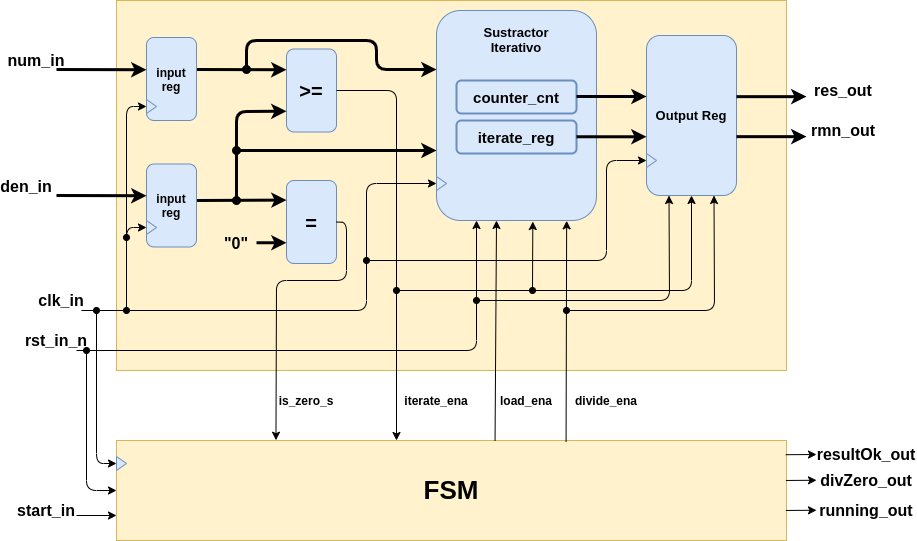

The diagram above was exported from draw.io. Its source (the exported page's mxGraphModel, read from the mxfile embedded in the PNG):
<mxGraphModel dx="1338" dy="1997" grid="1" gridSize="10" guides="1" tooltips="1" connect="1" arrows="1" fold="1" page="1" pageScale="1" pageWidth="827" pageHeight="1169" math="0" shadow="0">
  <root>
    <mxCell id="0" />
    <mxCell id="1" parent="0" />
    <mxCell id="wsad7hU_u0NOVcSZ6Bdz-1" value="&amp;lt;" style="rounded=0;whiteSpace=wrap;html=1;fillColor=#fff2cc;strokeColor=#d6b656;" parent="1" vertex="1">
      <mxGeometry x="120" y="-70" width="670" height="370" as="geometry" />
    </mxCell>
    <mxCell id="wsad7hU_u0NOVcSZ6Bdz-5" value="&lt;font style=&quot;font-size: 16px&quot;&gt;&lt;b&gt;clk_in&lt;/b&gt;&lt;/font&gt;" style="text;html=1;strokeColor=none;fillColor=none;align=center;verticalAlign=middle;whiteSpace=wrap;rounded=0;" parent="1" vertex="1">
      <mxGeometry x="45" y="220" width="40" height="20" as="geometry" />
    </mxCell>
    <mxCell id="wsad7hU_u0NOVcSZ6Bdz-11" value="" style="rounded=1;whiteSpace=wrap;html=1;fillColor=#dae8fc;strokeColor=#6c8ebf;" parent="1" vertex="1">
      <mxGeometry x="440" y="-60" width="160" height="210" as="geometry" />
    </mxCell>
    <mxCell id="wsad7hU_u0NOVcSZ6Bdz-19" value="&lt;font style=&quot;font-size: 16px&quot;&gt;&lt;b&gt;rst_in_n&lt;br&gt;&lt;/b&gt;&lt;/font&gt;" style="text;html=1;strokeColor=none;fillColor=none;align=center;verticalAlign=middle;whiteSpace=wrap;rounded=0;" parent="1" vertex="1">
      <mxGeometry x="20" y="260" width="80" height="20" as="geometry" />
    </mxCell>
    <mxCell id="wsad7hU_u0NOVcSZ6Bdz-26" value="" style="triangle;whiteSpace=wrap;html=1;fillColor=#dae8fc;strokeColor=#6c8ebf;" parent="1" vertex="1">
      <mxGeometry x="440" y="106" width="10" height="14" as="geometry" />
    </mxCell>
    <mxCell id="akLisMP6t6g6D5X6pqiV-1" value="&lt;b&gt;&lt;font style=&quot;font-size: 26px&quot;&gt;FSM&lt;/font&gt;&lt;/b&gt;" style="rounded=0;whiteSpace=wrap;html=1;fillColor=#fff2cc;strokeColor=#d6b656;" parent="1" vertex="1">
      <mxGeometry x="120" y="370" width="670" height="100" as="geometry" />
    </mxCell>
    <mxCell id="akLisMP6t6g6D5X6pqiV-3" value="&lt;font style=&quot;font-size: 16px&quot;&gt;&lt;b&gt;num_in&lt;/b&gt;&lt;/font&gt;" style="text;html=1;strokeColor=none;fillColor=none;align=center;verticalAlign=middle;whiteSpace=wrap;rounded=0;" parent="1" vertex="1">
      <mxGeometry x="20" y="-20" width="40" height="20" as="geometry" />
    </mxCell>
    <mxCell id="akLisMP6t6g6D5X6pqiV-4" value="&lt;font style=&quot;font-size: 16px&quot;&gt;&lt;b&gt;den_in&lt;br&gt;&lt;/b&gt;&lt;/font&gt;" style="text;html=1;strokeColor=none;fillColor=none;align=center;verticalAlign=middle;whiteSpace=wrap;rounded=0;" parent="1" vertex="1">
      <mxGeometry x="10" y="106" width="40" height="20" as="geometry" />
    </mxCell>
    <mxCell id="akLisMP6t6g6D5X6pqiV-5" value="&lt;font style=&quot;font-size: 16px&quot;&gt;&lt;b&gt;start_in&lt;/b&gt;&lt;/font&gt;" style="text;html=1;strokeColor=none;fillColor=none;align=center;verticalAlign=middle;whiteSpace=wrap;rounded=0;" parent="1" vertex="1">
      <mxGeometry x="30" y="430" width="40" height="20" as="geometry" />
    </mxCell>
    <mxCell id="akLisMP6t6g6D5X6pqiV-7" value="&lt;font style=&quot;font-size: 20px&quot;&gt;&lt;b&gt;=&lt;/b&gt;&lt;/font&gt;" style="rounded=1;whiteSpace=wrap;html=1;fillColor=#dae8fc;strokeColor=#6c8ebf;" parent="1" vertex="1">
      <mxGeometry x="290" y="110" width="50" height="83" as="geometry" />
    </mxCell>
    <mxCell id="akLisMP6t6g6D5X6pqiV-9" value="&lt;font style=&quot;font-size: 16px&quot;&gt;&lt;b&gt;&quot;0&quot;&lt;br&gt;&lt;/b&gt;&lt;/font&gt;" style="text;html=1;strokeColor=none;fillColor=none;align=center;verticalAlign=middle;whiteSpace=wrap;rounded=0;" parent="1" vertex="1">
      <mxGeometry x="220" y="160" width="40" height="25" as="geometry" />
    </mxCell>
    <mxCell id="akLisMP6t6g6D5X6pqiV-17" value="&lt;span style=&quot;font-size: 20px&quot;&gt;&lt;b&gt;&amp;gt;=&lt;/b&gt;&lt;/span&gt;" style="rounded=1;whiteSpace=wrap;html=1;fillColor=#dae8fc;strokeColor=#6c8ebf;" parent="1" vertex="1">
      <mxGeometry x="290" y="-21.5" width="50" height="83" as="geometry" />
    </mxCell>
    <mxCell id="akLisMP6t6g6D5X6pqiV-21" value="" style="endArrow=classic;html=1;strokeWidth=3;" parent="1" edge="1">
      <mxGeometry width="50" height="50" relative="1" as="geometry">
        <mxPoint x="200" y="130" as="sourcePoint" />
        <mxPoint x="290" y="129.57999999999998" as="targetPoint" />
      </mxGeometry>
    </mxCell>
    <mxCell id="akLisMP6t6g6D5X6pqiV-22" value="" style="endArrow=classic;html=1;strokeWidth=3;" parent="1" edge="1">
      <mxGeometry width="50" height="50" relative="1" as="geometry">
        <mxPoint x="260" y="172.26" as="sourcePoint" />
        <mxPoint x="290" y="172.26" as="targetPoint" />
        <Array as="points">
          <mxPoint x="280" y="172.26" />
        </Array>
      </mxGeometry>
    </mxCell>
    <mxCell id="akLisMP6t6g6D5X6pqiV-32" value="" style="endArrow=classic;html=1;strokeWidth=3;entryX=0;entryY=0.25;entryDx=0;entryDy=0;" parent="1" target="akLisMP6t6g6D5X6pqiV-17" edge="1">
      <mxGeometry width="50" height="50" relative="1" as="geometry">
        <mxPoint x="200" y="-1" as="sourcePoint" />
        <mxPoint x="290" y="39.99999999999993" as="targetPoint" />
      </mxGeometry>
    </mxCell>
    <mxCell id="akLisMP6t6g6D5X6pqiV-36" value="" style="endArrow=classic;html=1;strokeWidth=3;startArrow=oval;startFill=1;" parent="1" edge="1">
      <mxGeometry width="50" height="50" relative="1" as="geometry">
        <mxPoint x="240" y="80" as="sourcePoint" />
        <mxPoint x="440" y="80" as="targetPoint" />
      </mxGeometry>
    </mxCell>
    <mxCell id="akLisMP6t6g6D5X6pqiV-37" value="" style="endArrow=classic;html=1;strokeWidth=3;startArrow=oval;startFill=1;" parent="1" edge="1">
      <mxGeometry width="50" height="50" relative="1" as="geometry">
        <mxPoint x="250" y="-1" as="sourcePoint" />
        <mxPoint x="440" y="-1" as="targetPoint" />
        <Array as="points">
          <mxPoint x="250" y="-30" />
          <mxPoint x="380" y="-30" />
          <mxPoint x="380" y="-1" />
        </Array>
      </mxGeometry>
    </mxCell>
    <mxCell id="akLisMP6t6g6D5X6pqiV-39" value="" style="endArrow=classic;html=1;strokeWidth=3;entryX=0;entryY=0.75;entryDx=0;entryDy=0;startArrow=oval;startFill=1;" parent="1" target="akLisMP6t6g6D5X6pqiV-17" edge="1">
      <mxGeometry width="50" height="50" relative="1" as="geometry">
        <mxPoint x="240" y="130" as="sourcePoint" />
        <mxPoint x="280" y="40" as="targetPoint" />
        <Array as="points">
          <mxPoint x="240" y="41" />
        </Array>
      </mxGeometry>
    </mxCell>
    <mxCell id="akLisMP6t6g6D5X6pqiV-40" value="" style="endArrow=classic;html=1;strokeWidth=1;exitX=1;exitY=0.5;exitDx=0;exitDy=0;entryX=0.238;entryY=-0.003;entryDx=0;entryDy=0;entryPerimeter=0;" parent="1" source="akLisMP6t6g6D5X6pqiV-7" target="akLisMP6t6g6D5X6pqiV-1" edge="1">
      <mxGeometry width="50" height="50" relative="1" as="geometry">
        <mxPoint x="410" y="250" as="sourcePoint" />
        <mxPoint x="280" y="360" as="targetPoint" />
        <Array as="points">
          <mxPoint x="350" y="152" />
          <mxPoint x="350" y="210" />
          <mxPoint x="280" y="210" />
        </Array>
      </mxGeometry>
    </mxCell>
    <mxCell id="akLisMP6t6g6D5X6pqiV-41" value="&lt;font&gt;&lt;b&gt;&lt;font style=&quot;font-size: 12px&quot;&gt;is_zero_s&lt;/font&gt;&lt;br style=&quot;font-size: 11px&quot;&gt;&lt;/b&gt;&lt;/font&gt;" style="text;html=1;strokeColor=none;fillColor=none;align=center;verticalAlign=middle;whiteSpace=wrap;rounded=0;rotation=0;fontSize=11;" parent="1" vertex="1">
      <mxGeometry x="270" y="320" width="80" height="20" as="geometry" />
    </mxCell>
    <mxCell id="akLisMP6t6g6D5X6pqiV-42" value="" style="endArrow=classic;html=1;strokeWidth=1;exitX=1;exitY=0.5;exitDx=0;exitDy=0;" parent="1" source="akLisMP6t6g6D5X6pqiV-17" edge="1">
      <mxGeometry width="50" height="50" relative="1" as="geometry">
        <mxPoint x="420" y="270" as="sourcePoint" />
        <mxPoint x="400" y="370" as="targetPoint" />
        <Array as="points">
          <mxPoint x="400" y="20" />
        </Array>
      </mxGeometry>
    </mxCell>
    <mxCell id="akLisMP6t6g6D5X6pqiV-45" value="&lt;font&gt;&lt;b&gt;&lt;font style=&quot;font-size: 12px&quot;&gt;iterate_ena&lt;/font&gt;&lt;br style=&quot;font-size: 11px&quot;&gt;&lt;/b&gt;&lt;/font&gt;" style="text;html=1;strokeColor=none;fillColor=none;align=center;verticalAlign=middle;whiteSpace=wrap;rounded=0;rotation=0;fontSize=11;" parent="1" vertex="1">
      <mxGeometry x="400" y="320" width="80" height="20" as="geometry" />
    </mxCell>
    <mxCell id="akLisMP6t6g6D5X6pqiV-47" value="" style="endArrow=classic;html=1;strokeWidth=1;fontSize=11;entryX=0;entryY=0.5;entryDx=0;entryDy=0;exitX=1;exitY=1;exitDx=0;exitDy=0;" parent="1" source="wsad7hU_u0NOVcSZ6Bdz-5" target="wsad7hU_u0NOVcSZ6Bdz-26" edge="1">
      <mxGeometry width="50" height="50" relative="1" as="geometry">
        <mxPoint x="180" y="240" as="sourcePoint" />
        <mxPoint x="430" y="113" as="targetPoint" />
        <Array as="points">
          <mxPoint x="370" y="240" />
          <mxPoint x="370" y="113" />
        </Array>
      </mxGeometry>
    </mxCell>
    <mxCell id="akLisMP6t6g6D5X6pqiV-48" value="" style="endArrow=classic;html=1;strokeWidth=1;fontSize=11;entryX=0;entryY=0.5;entryDx=0;entryDy=0;startArrow=oval;startFill=1;" parent="1" target="akLisMP6t6g6D5X6pqiV-72" edge="1">
      <mxGeometry width="50" height="50" relative="1" as="geometry">
        <mxPoint x="100" y="240" as="sourcePoint" />
        <mxPoint x="200" y="350" as="targetPoint" />
        <Array as="points">
          <mxPoint x="100" y="393" />
        </Array>
      </mxGeometry>
    </mxCell>
    <mxCell id="akLisMP6t6g6D5X6pqiV-49" value="" style="endArrow=classic;html=1;strokeWidth=1;fontSize=11;entryX=0.25;entryY=1;entryDx=0;entryDy=0;exitX=0.75;exitY=1;exitDx=0;exitDy=0;" parent="1" source="wsad7hU_u0NOVcSZ6Bdz-19" target="wsad7hU_u0NOVcSZ6Bdz-11" edge="1">
      <mxGeometry width="50" height="50" relative="1" as="geometry">
        <mxPoint x="200" y="270" as="sourcePoint" />
        <mxPoint x="230" y="250" as="targetPoint" />
        <Array as="points">
          <mxPoint x="480" y="280" />
        </Array>
      </mxGeometry>
    </mxCell>
    <mxCell id="akLisMP6t6g6D5X6pqiV-50" value="" style="endArrow=classic;html=1;strokeWidth=1;fontSize=11;entryX=0;entryY=0.5;entryDx=0;entryDy=0;startArrow=oval;startFill=1;" parent="1" target="akLisMP6t6g6D5X6pqiV-1" edge="1">
      <mxGeometry width="50" height="50" relative="1" as="geometry">
        <mxPoint x="90" y="280" as="sourcePoint" />
        <mxPoint x="170" y="340" as="targetPoint" />
        <Array as="points">
          <mxPoint x="90" y="420" />
        </Array>
      </mxGeometry>
    </mxCell>
    <mxCell id="akLisMP6t6g6D5X6pqiV-51" value="" style="endArrow=classic;html=1;strokeWidth=1;fontSize=11;entryX=0.375;entryY=1;entryDx=0;entryDy=0;entryPerimeter=0;exitX=0.565;exitY=0.001;exitDx=0;exitDy=0;exitPerimeter=0;" parent="1" source="akLisMP6t6g6D5X6pqiV-1" target="wsad7hU_u0NOVcSZ6Bdz-11" edge="1">
      <mxGeometry width="50" height="50" relative="1" as="geometry">
        <mxPoint x="500" y="350" as="sourcePoint" />
        <mxPoint x="520" y="170" as="targetPoint" />
      </mxGeometry>
    </mxCell>
    <mxCell id="akLisMP6t6g6D5X6pqiV-52" value="&lt;font&gt;&lt;b&gt;&lt;font style=&quot;font-size: 12px&quot;&gt;load_ena&lt;/font&gt;&lt;br style=&quot;font-size: 11px&quot;&gt;&lt;/b&gt;&lt;/font&gt;" style="text;html=1;strokeColor=none;fillColor=none;align=center;verticalAlign=middle;whiteSpace=wrap;rounded=0;rotation=0;fontSize=11;" parent="1" vertex="1">
      <mxGeometry x="490" y="320" width="80" height="20" as="geometry" />
    </mxCell>
    <mxCell id="akLisMP6t6g6D5X6pqiV-53" value="" style="endArrow=classic;html=1;strokeWidth=1;fontSize=11;entryX=0.375;entryY=1;entryDx=0;entryDy=0;entryPerimeter=0;exitX=0.671;exitY=0.014;exitDx=0;exitDy=0;exitPerimeter=0;" parent="1" source="akLisMP6t6g6D5X6pqiV-1" edge="1">
      <mxGeometry width="50" height="50" relative="1" as="geometry">
        <mxPoint x="570" y="360" as="sourcePoint" />
        <mxPoint x="570.16" y="150.3" as="targetPoint" />
      </mxGeometry>
    </mxCell>
    <mxCell id="akLisMP6t6g6D5X6pqiV-55" value="&lt;font&gt;&lt;b&gt;&lt;font style=&quot;font-size: 12px&quot;&gt;divide_ena&lt;/font&gt;&lt;br style=&quot;font-size: 11px&quot;&gt;&lt;/b&gt;&lt;/font&gt;" style="text;html=1;strokeColor=none;fillColor=none;align=center;verticalAlign=middle;whiteSpace=wrap;rounded=0;rotation=0;fontSize=11;" parent="1" vertex="1">
      <mxGeometry x="570" y="320" width="80" height="20" as="geometry" />
    </mxCell>
    <mxCell id="akLisMP6t6g6D5X6pqiV-59" value="&lt;b&gt;&lt;font style=&quot;font-size: 13px&quot;&gt;Sustractor Iterativo&lt;/font&gt;&lt;/b&gt;" style="text;html=1;strokeColor=none;fillColor=none;align=center;verticalAlign=middle;whiteSpace=wrap;rounded=0;fontSize=11;" parent="1" vertex="1">
      <mxGeometry x="485" y="-41.5" width="70" height="20" as="geometry" />
    </mxCell>
    <mxCell id="akLisMP6t6g6D5X6pqiV-60" value="&lt;font style=&quot;font-size: 15px&quot;&gt;&lt;b&gt;counter_cnt&lt;/b&gt;&lt;/font&gt;" style="rounded=1;whiteSpace=wrap;html=1;fillColor=#dae8fc;strokeColor=#6c8ebf;strokeWidth=2;" parent="1" vertex="1">
      <mxGeometry x="460" y="10" width="120" height="33" as="geometry" />
    </mxCell>
    <mxCell id="akLisMP6t6g6D5X6pqiV-61" value="&lt;font style=&quot;font-size: 15px&quot;&gt;&lt;b&gt;iterate_reg&lt;/b&gt;&lt;/font&gt;" style="rounded=1;whiteSpace=wrap;html=1;fillColor=#dae8fc;strokeColor=#6c8ebf;strokeWidth=2;" parent="1" vertex="1">
      <mxGeometry x="460" y="50" width="120" height="33" as="geometry" />
    </mxCell>
    <mxCell id="akLisMP6t6g6D5X6pqiV-62" value="&lt;font size=&quot;1&quot;&gt;&lt;b style=&quot;font-size: 13px&quot;&gt;Output Reg&lt;/b&gt;&lt;/font&gt;" style="rounded=1;whiteSpace=wrap;html=1;fillColor=#dae8fc;strokeColor=#6c8ebf;" parent="1" vertex="1">
      <mxGeometry x="650" y="-35" width="90" height="160" as="geometry" />
    </mxCell>
    <mxCell id="akLisMP6t6g6D5X6pqiV-63" value="" style="endArrow=classic;html=1;strokeWidth=3;startArrow=none;startFill=0;" parent="1" edge="1">
      <mxGeometry width="50" height="50" relative="1" as="geometry">
        <mxPoint x="580" y="26" as="sourcePoint" />
        <mxPoint x="650" y="26" as="targetPoint" />
      </mxGeometry>
    </mxCell>
    <mxCell id="akLisMP6t6g6D5X6pqiV-64" value="" style="endArrow=classic;html=1;strokeWidth=3;startArrow=none;startFill=0;" parent="1" edge="1">
      <mxGeometry width="50" height="50" relative="1" as="geometry">
        <mxPoint x="580" y="66.26" as="sourcePoint" />
        <mxPoint x="650" y="66.26" as="targetPoint" />
      </mxGeometry>
    </mxCell>
    <mxCell id="akLisMP6t6g6D5X6pqiV-65" value="" style="triangle;whiteSpace=wrap;html=1;fillColor=#dae8fc;strokeColor=#6c8ebf;" parent="1" vertex="1">
      <mxGeometry x="650" y="83" width="10" height="14" as="geometry" />
    </mxCell>
    <mxCell id="akLisMP6t6g6D5X6pqiV-66" value="" style="endArrow=classic;html=1;strokeWidth=1;fontSize=11;entryX=0;entryY=0.5;entryDx=0;entryDy=0;startArrow=oval;startFill=1;" parent="1" target="akLisMP6t6g6D5X6pqiV-65" edge="1">
      <mxGeometry width="50" height="50" relative="1" as="geometry">
        <mxPoint x="370" y="190" as="sourcePoint" />
        <mxPoint x="620" y="160" as="targetPoint" />
        <Array as="points">
          <mxPoint x="610" y="190" />
          <mxPoint x="610" y="90" />
        </Array>
      </mxGeometry>
    </mxCell>
    <mxCell id="akLisMP6t6g6D5X6pqiV-67" value="" style="endArrow=classic;html=1;strokeWidth=1;fontSize=11;entryX=0.25;entryY=1;entryDx=0;entryDy=0;startArrow=oval;startFill=1;" parent="1" target="akLisMP6t6g6D5X6pqiV-62" edge="1">
      <mxGeometry width="50" height="50" relative="1" as="geometry">
        <mxPoint x="480" y="230" as="sourcePoint" />
        <mxPoint x="670" y="200" as="targetPoint" />
        <Array as="points">
          <mxPoint x="673" y="230" />
        </Array>
      </mxGeometry>
    </mxCell>
    <mxCell id="akLisMP6t6g6D5X6pqiV-69" value="" style="endArrow=classic;html=1;strokeWidth=1;fontSize=11;entryX=0.5;entryY=1;entryDx=0;entryDy=0;startArrow=oval;startFill=1;" parent="1" target="akLisMP6t6g6D5X6pqiV-62" edge="1">
      <mxGeometry width="50" height="50" relative="1" as="geometry">
        <mxPoint x="400" y="220" as="sourcePoint" />
        <mxPoint x="690" y="160" as="targetPoint" />
        <Array as="points">
          <mxPoint x="695" y="220" />
        </Array>
      </mxGeometry>
    </mxCell>
    <mxCell id="akLisMP6t6g6D5X6pqiV-70" value="" style="endArrow=classic;html=1;strokeWidth=1;fontSize=11;entryX=0.75;entryY=1;entryDx=0;entryDy=0;startArrow=oval;startFill=1;" parent="1" target="akLisMP6t6g6D5X6pqiV-62" edge="1">
      <mxGeometry width="50" height="50" relative="1" as="geometry">
        <mxPoint x="570" y="240" as="sourcePoint" />
        <mxPoint x="740" y="200" as="targetPoint" />
        <Array as="points">
          <mxPoint x="718" y="240" />
        </Array>
      </mxGeometry>
    </mxCell>
    <mxCell id="akLisMP6t6g6D5X6pqiV-71" value="" style="endArrow=classic;html=1;strokeWidth=1;fontSize=11;entryX=0.602;entryY=1.005;entryDx=0;entryDy=0;entryPerimeter=0;startArrow=oval;startFill=1;" parent="1" target="wsad7hU_u0NOVcSZ6Bdz-11" edge="1">
      <mxGeometry width="50" height="50" relative="1" as="geometry">
        <mxPoint x="536" y="220" as="sourcePoint" />
        <mxPoint x="560" y="170" as="targetPoint" />
      </mxGeometry>
    </mxCell>
    <mxCell id="akLisMP6t6g6D5X6pqiV-72" value="" style="triangle;whiteSpace=wrap;html=1;fillColor=#dae8fc;strokeColor=#6c8ebf;" parent="1" vertex="1">
      <mxGeometry x="120" y="386" width="10" height="14" as="geometry" />
    </mxCell>
    <mxCell id="akLisMP6t6g6D5X6pqiV-73" value="" style="endArrow=classic;html=1;strokeWidth=3;startArrow=none;startFill=0;" parent="1" edge="1">
      <mxGeometry width="50" height="50" relative="1" as="geometry">
        <mxPoint x="740" y="26.159999999999773" as="sourcePoint" />
        <mxPoint x="810" y="26.159999999999773" as="targetPoint" />
      </mxGeometry>
    </mxCell>
    <mxCell id="akLisMP6t6g6D5X6pqiV-74" value="" style="endArrow=classic;html=1;strokeWidth=3;startArrow=none;startFill=0;" parent="1" edge="1">
      <mxGeometry width="50" height="50" relative="1" as="geometry">
        <mxPoint x="740" y="66.15999999999985" as="sourcePoint" />
        <mxPoint x="810" y="66.15999999999985" as="targetPoint" />
      </mxGeometry>
    </mxCell>
    <mxCell id="akLisMP6t6g6D5X6pqiV-75" value="" style="endArrow=classic;html=1;strokeWidth=1;fontSize=11;entryX=0;entryY=0.75;entryDx=0;entryDy=0;" parent="1" target="akLisMP6t6g6D5X6pqiV-1" edge="1">
      <mxGeometry width="50" height="50" relative="1" as="geometry">
        <mxPoint x="80" y="445" as="sourcePoint" />
        <mxPoint x="210" y="450" as="targetPoint" />
      </mxGeometry>
    </mxCell>
    <mxCell id="akLisMP6t6g6D5X6pqiV-76" value="&lt;font style=&quot;font-size: 16px&quot;&gt;&lt;b&gt;res_out&lt;/b&gt;&lt;/font&gt;" style="text;html=1;strokeColor=none;fillColor=none;align=center;verticalAlign=middle;whiteSpace=wrap;rounded=0;" parent="1" vertex="1">
      <mxGeometry x="827" y="10" width="40" height="20" as="geometry" />
    </mxCell>
    <mxCell id="akLisMP6t6g6D5X6pqiV-77" value="&lt;font style=&quot;font-size: 16px&quot;&gt;&lt;b&gt;rmn_out&lt;/b&gt;&lt;/font&gt;" style="text;html=1;strokeColor=none;fillColor=none;align=center;verticalAlign=middle;whiteSpace=wrap;rounded=0;" parent="1" vertex="1">
      <mxGeometry x="827" y="50" width="40" height="20" as="geometry" />
    </mxCell>
    <mxCell id="akLisMP6t6g6D5X6pqiV-78" value="&lt;font style=&quot;font-size: 16px&quot;&gt;&lt;b&gt;resultOk_out&lt;/b&gt;&lt;/font&gt;" style="text;html=1;strokeColor=none;fillColor=none;align=center;verticalAlign=middle;whiteSpace=wrap;rounded=0;" parent="1" vertex="1">
      <mxGeometry x="820" y="374" width="100" height="20" as="geometry" />
    </mxCell>
    <mxCell id="akLisMP6t6g6D5X6pqiV-79" value="&lt;font style=&quot;font-size: 16px&quot;&gt;&lt;b&gt;divZero_out&lt;/b&gt;&lt;/font&gt;" style="text;html=1;strokeColor=none;fillColor=none;align=center;verticalAlign=middle;whiteSpace=wrap;rounded=0;" parent="1" vertex="1">
      <mxGeometry x="820" y="400" width="100" height="20" as="geometry" />
    </mxCell>
    <mxCell id="akLisMP6t6g6D5X6pqiV-80" value="&lt;font style=&quot;font-size: 16px&quot;&gt;&lt;b&gt;running_out&lt;/b&gt;&lt;/font&gt;" style="text;html=1;strokeColor=none;fillColor=none;align=center;verticalAlign=middle;whiteSpace=wrap;rounded=0;" parent="1" vertex="1">
      <mxGeometry x="820" y="430" width="100" height="20" as="geometry" />
    </mxCell>
    <mxCell id="akLisMP6t6g6D5X6pqiV-81" value="" style="endArrow=classic;html=1;strokeWidth=1;fontSize=11;entryX=0;entryY=0.5;entryDx=0;entryDy=0;exitX=0.999;exitY=0.142;exitDx=0;exitDy=0;exitPerimeter=0;" parent="1" source="akLisMP6t6g6D5X6pqiV-1" target="akLisMP6t6g6D5X6pqiV-78" edge="1">
      <mxGeometry width="50" height="50" relative="1" as="geometry">
        <mxPoint x="800" y="370" as="sourcePoint" />
        <mxPoint x="850" y="320" as="targetPoint" />
      </mxGeometry>
    </mxCell>
    <mxCell id="akLisMP6t6g6D5X6pqiV-82" value="" style="endArrow=classic;html=1;strokeWidth=1;fontSize=11;entryX=0;entryY=0.5;entryDx=0;entryDy=0;exitX=0.999;exitY=0.142;exitDx=0;exitDy=0;exitPerimeter=0;" parent="1" edge="1">
      <mxGeometry width="50" height="50" relative="1" as="geometry">
        <mxPoint x="789.4300000000001" y="409.96000000000004" as="sourcePoint" />
        <mxPoint x="820" y="409.76" as="targetPoint" />
      </mxGeometry>
    </mxCell>
    <mxCell id="akLisMP6t6g6D5X6pqiV-83" value="" style="endArrow=classic;html=1;strokeWidth=1;fontSize=11;entryX=0;entryY=0.5;entryDx=0;entryDy=0;exitX=0.999;exitY=0.142;exitDx=0;exitDy=0;exitPerimeter=0;" parent="1" edge="1">
      <mxGeometry width="50" height="50" relative="1" as="geometry">
        <mxPoint x="789.4300000000001" y="439.96000000000004" as="sourcePoint" />
        <mxPoint x="820" y="439.76" as="targetPoint" />
      </mxGeometry>
    </mxCell>
    <mxCell id="QY0I5FzlGSUk0tWmnPmh-1" value="&lt;b&gt;input reg&lt;/b&gt;" style="rounded=1;whiteSpace=wrap;html=1;fillColor=#dae8fc;strokeColor=#6c8ebf;" vertex="1" parent="1">
      <mxGeometry x="150" y="-33" width="50" height="83" as="geometry" />
    </mxCell>
    <mxCell id="QY0I5FzlGSUk0tWmnPmh-2" value="&lt;b&gt;&lt;font style=&quot;font-size: 12px&quot;&gt;input reg&lt;/font&gt;&lt;/b&gt;" style="rounded=1;whiteSpace=wrap;html=1;fillColor=#dae8fc;strokeColor=#6c8ebf;" vertex="1" parent="1">
      <mxGeometry x="150" y="93.5" width="50" height="83" as="geometry" />
    </mxCell>
    <mxCell id="QY0I5FzlGSUk0tWmnPmh-3" value="" style="endArrow=classic;html=1;strokeWidth=3;entryX=0;entryY=0.25;entryDx=0;entryDy=0;" edge="1" parent="1">
      <mxGeometry width="50" height="50" relative="1" as="geometry">
        <mxPoint x="60" y="-1" as="sourcePoint" />
        <mxPoint x="150" y="-0.75" as="targetPoint" />
      </mxGeometry>
    </mxCell>
    <mxCell id="QY0I5FzlGSUk0tWmnPmh-4" value="" style="endArrow=classic;html=1;strokeWidth=3;entryX=0;entryY=0.25;entryDx=0;entryDy=0;" edge="1" parent="1">
      <mxGeometry width="50" height="50" relative="1" as="geometry">
        <mxPoint x="60" y="125" as="sourcePoint" />
        <mxPoint x="150" y="125.25" as="targetPoint" />
      </mxGeometry>
    </mxCell>
    <mxCell id="QY0I5FzlGSUk0tWmnPmh-7" value="" style="triangle;whiteSpace=wrap;html=1;fillColor=#dae8fc;strokeColor=#6c8ebf;" vertex="1" parent="1">
      <mxGeometry x="150" y="150" width="10" height="14" as="geometry" />
    </mxCell>
    <mxCell id="QY0I5FzlGSUk0tWmnPmh-8" value="" style="triangle;whiteSpace=wrap;html=1;fillColor=#dae8fc;strokeColor=#6c8ebf;" vertex="1" parent="1">
      <mxGeometry x="150" y="29" width="10" height="14" as="geometry" />
    </mxCell>
    <mxCell id="QY0I5FzlGSUk0tWmnPmh-9" value="" style="endArrow=classic;html=1;entryX=0;entryY=0.5;entryDx=0;entryDy=0;startArrow=oval;startFill=1;" edge="1" parent="1" target="QY0I5FzlGSUk0tWmnPmh-7">
      <mxGeometry width="50" height="50" relative="1" as="geometry">
        <mxPoint x="130" y="240" as="sourcePoint" />
        <mxPoint x="90" y="160" as="targetPoint" />
        <Array as="points">
          <mxPoint x="130" y="157" />
        </Array>
      </mxGeometry>
    </mxCell>
    <mxCell id="QY0I5FzlGSUk0tWmnPmh-10" value="" style="endArrow=classic;html=1;entryX=0;entryY=0.5;entryDx=0;entryDy=0;startArrow=oval;startFill=1;" edge="1" parent="1" target="QY0I5FzlGSUk0tWmnPmh-8">
      <mxGeometry width="50" height="50" relative="1" as="geometry">
        <mxPoint x="130" y="167" as="sourcePoint" />
        <mxPoint x="160" y="167.00000000000023" as="targetPoint" />
        <Array as="points">
          <mxPoint x="130" y="36" />
        </Array>
      </mxGeometry>
    </mxCell>
  </root>
</mxGraphModel>